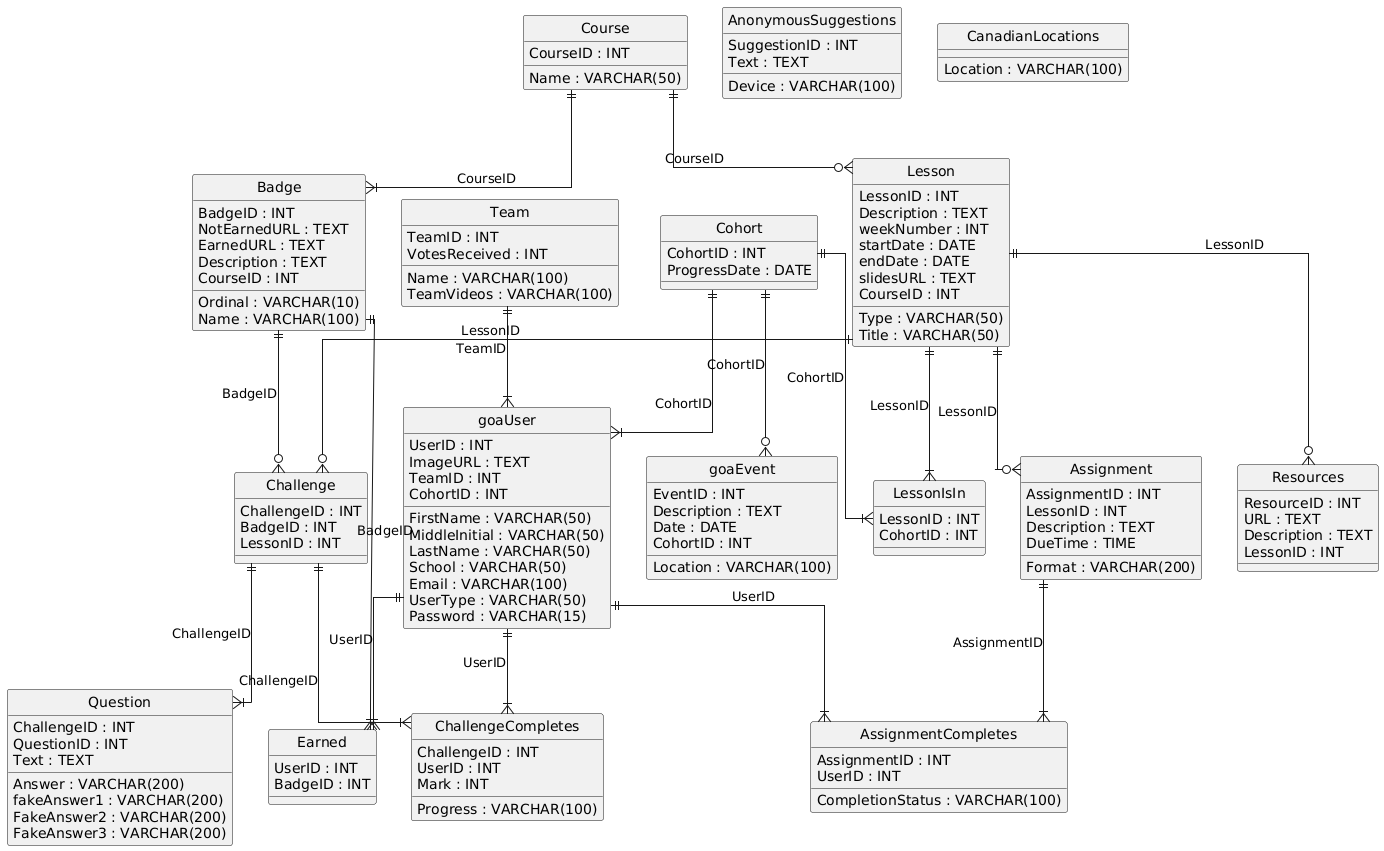

The diagram above was rendered by PlantUML. Its source (embedded in the PNG):
@startuml
hide circle
skinparam linetype ortho

entity "Challenge" as Challenge {
  ChallengeID : INT
  BadgeID : INT
  LessonID : INT
}

entity "Question" as Question {
  ChallengeID : INT
  QuestionID : INT
  Answer : VARCHAR(200)
  fakeAnswer1 : VARCHAR(200)
  FakeAnswer2 : VARCHAR(200)
  FakeAnswer3 : VARCHAR(200)
  Text : TEXT
}

entity "Assignment" as Assignment {
  AssignmentID : INT
  LessonID : INT
  Format : VARCHAR(200)
  Description : TEXT
  DueTime : TIME
}

entity "AnonymousSuggestions" as AnonymousSuggestions {
  SuggestionID : INT
  Device : VARCHAR(100)
  Text : TEXT
}

entity "AssignmentCompletes" as AssignmentCompletes {
  AssignmentID : INT
  UserID : INT
  CompletionStatus : VARCHAR(100)
}

entity "ChallengeCompletes" as ChallengeCompletes {
  ChallengeID : INT
  UserID : INT
  Mark : INT
  Progress : VARCHAR(100)
}

entity "LessonIsIn" as LessonIsIn {
  LessonID : INT
  CohortID : INT
}

entity "Earned" as Earned {
  UserID : INT
  BadgeID : INT
}

entity "Team" as Team {
  TeamID : INT
  Name : VARCHAR(100)
  TeamVideos : VARCHAR(100)
  VotesReceived : INT
}

entity "Cohort" as Cohort {
  CohortID : INT
  ProgressDate : DATE
}

entity "goaEvent" as goaEvent {
  EventID : INT
  Description : TEXT
  Date : DATE
  Location : VARCHAR(100)
  CohortID : INT
}

entity "Badge" as Badge {
  BadgeID : INT
  Ordinal : VARCHAR(10)
  Name : VARCHAR(100)
  NotEarnedURL : TEXT
  EarnedURL : TEXT
  Description : TEXT
  CourseID : INT
}

entity "goaUser" as goaUser {
  UserID : INT
  FirstName : VARCHAR(50)
  MiddleInitial : VARCHAR(50)
  LastName : VARCHAR(50)
  School : VARCHAR(50)
  ImageURL : TEXT
  Email : VARCHAR(100)
  UserType : VARCHAR(50)
  TeamID : INT
  CohortID : INT
  Password : VARCHAR(15)
}

entity "Resources" as Resources {
  ResourceID : INT
  URL : TEXT
  Description : TEXT
  LessonID : INT
}

entity "Lesson" as Lesson {
  LessonID : INT
  Type : VARCHAR(50)
  Description : TEXT
  weekNumber : INT
  Title : VARCHAR(50)
  startDate : DATE
  endDate : DATE
  slidesURL : TEXT
  CourseID : INT
}

entity "Course" as Course {
  CourseID : INT
  Name : VARCHAR(50)
}

entity "CanadianLocations" as CanadianLocations {
  Location : VARCHAR(100)
}

Lesson ||--o{ Resources : "LessonID"
Course ||--o{ Lesson : "CourseID"
Course ||--|{ Badge : "CourseID"
Badge ||--|{ Earned : "BadgeID"
goaUser ||--|{ Earned : "UserID"
Cohort ||--|{ goaUser : "CohortID"
Team ||--|{ goaUser : "TeamID"
Cohort ||--o{ goaEvent : "CohortID"
Lesson ||--o{ Challenge : "LessonID"
Badge ||--o{ Challenge : "BadgeID"
Challenge ||--|{ Question : "ChallengeID"
Lesson ||--o{ Assignment : "LessonID"
Assignment ||--|{ AssignmentCompletes : "AssignmentID"
goaUser ||--|{ AssignmentCompletes : "UserID"
Challenge ||--|{ ChallengeCompletes : "ChallengeID"
goaUser ||--|{ ChallengeCompletes : "UserID"
Lesson ||--|{ LessonIsIn : "LessonID"
Cohort ||--|{ LessonIsIn : "CohortID"
@enduml